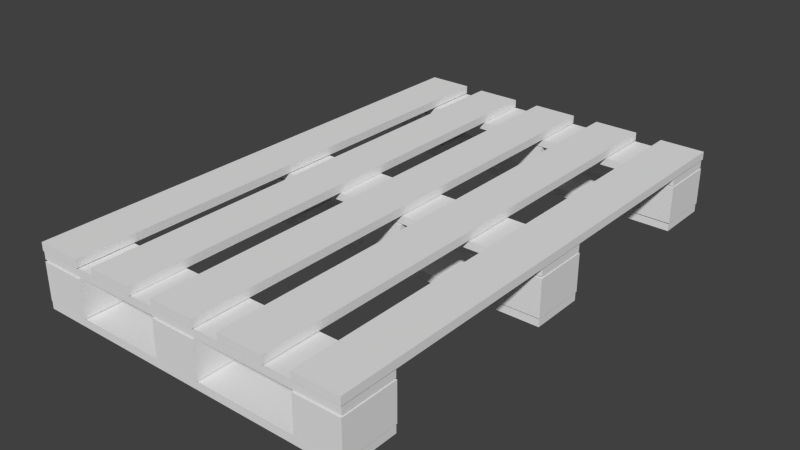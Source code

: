 # Source: Pallets_free3dmodels_.blend  (saved by Blender 2.73.0; exported with 4.5.12 LTS)
import bpy
from mathutils import Matrix  # noqa: F401  (used for matrix-valued properties, if any)

bpy.ops.wm.read_factory_settings(use_empty=True)
scene = bpy.context.scene
scene.name = 'Scene'

# ---- collections
col_collection_1 = bpy.data.collections.new('Collection 1'); scene.collection.children.link(col_collection_1)

# ---- materials (node trees are filled in below, after node groups)
mat_pallets_pallet_material = bpy.data.materials.new('pallets:pallet_material')
mat_pallets_pallet_material.alpha_threshold = 0.0
mat_pallets_pallet_material.use_transparent_shadow = False
mat_pallets_pallet_material.roughness = 0.5

# ---- material node trees

# ---- world
world_world = bpy.data.worlds.new('World'); scene.world = world_world
world_world.color = (0.05088, 0.05088, 0.05088)
world_world.use_sun_shadow = False
world_world.sun_shadow_jitter_overblur = 0.0
world_world.cycles.sampling_method = 'MANUAL'
world_world.cycles.sample_map_resolution = 256

# ---- meshes
me_pallets_pallet_object = bpy.data.meshes.new('pallets:pallet_object')
me_pallets_pallet_object.from_pydata([(-0.1615, 0.8575, -2.932), (-0.6736, 0.8575, -2.932), (-0.6736, 0.9485, -2.932), (-0.1615, 0.9485, -2.932), (-0.6736, 0.9485, 2.842), (-0.1615, 0.9485, 2.842), (-0.6736, 0.8575, 2.842), (-0.1615, 0.8575, 2.842), (2.999, 0.7558, -2.304), (2.999, 0.7558, -2.925), (2.999, 0.8469, -2.925), (2.999, 0.8469, -2.304), (-0.686, 0.8469, -2.925), (-0.686, 0.8469, -2.304), (-0.686, 0.7558, -2.925), (-0.686, 0.7558, -2.304), (-0.671, 0.3258, -2.291), (-0.1589, 0.3258, -2.291), (-0.1589, 0.7448, -2.291), (-0.671, 0.7448, -2.291), (-0.1589, 0.7448, -2.926), (-0.671, 0.7448, -2.926), (-0.1589, 0.3258, -2.926), (-0.671, 0.3258, -2.926), (0.8678, 0.8546, 2.842), (1.38, 0.8546, 2.842), (1.38, 0.9456, 2.842), (0.8678, 0.9456, 2.842), (1.38, 0.9456, -2.932), (0.8678, 0.9456, -2.932), (1.38, 0.8546, -2.932), (0.8678, 0.8546, -2.932), (0.05725, 0.8514, 2.842), (0.5694, 0.8514, 2.842), (0.5694, 0.9425, 2.842), (0.05725, 0.9425, 2.842), (0.5694, 0.9425, -2.932), (0.05725, 0.9425, -2.932), (0.5694, 0.8514, -2.932), (0.05725, 0.8514, -2.932), (0.8544, 0.3258, -2.291), (1.367, 0.3258, -2.291), (1.367, 0.7448, -2.291), (0.8544, 0.7448, -2.291), (1.367, 0.7448, -2.926), (0.8544, 0.7448, -2.926), (1.367, 0.3258, -2.926), (0.8544, 0.3258, -2.926), (2.496, 0.3258, -2.291), (3.008, 0.3258, -2.291), (3.008, 0.7448, -2.291), (2.496, 0.7448, -2.291), (3.008, 0.7448, -2.926), (2.496, 0.7448, -2.926), (3.008, 0.3258, -2.926), (2.496, 0.3258, -2.926), (-0.671, 0.3258, 2.838), (-0.1589, 0.3258, 2.838), (-0.1589, 0.7448, 2.838), (-0.671, 0.7448, 2.838), (-0.1589, 0.7448, 2.203), (-0.671, 0.7448, 2.203), (-0.1589, 0.3258, 2.203), (-0.671, 0.3258, 2.203), (2.999, 0.7558, 2.824), (2.999, 0.7558, 2.204), (2.999, 0.8469, 2.204), (2.999, 0.8469, 2.824), (-0.686, 0.8469, 2.204), (-0.686, 0.8469, 2.824), (-0.686, 0.7558, 2.204), (-0.686, 0.7558, 2.824), (0.8544, 0.3258, 2.838), (1.367, 0.3258, 2.838), (1.367, 0.7448, 2.838), (0.8544, 0.7448, 2.838), (1.367, 0.7448, 2.203), (0.8544, 0.7448, 2.203), (1.367, 0.3258, 2.203), (0.8544, 0.3258, 2.203), (2.496, 0.3258, 2.838), (3.008, 0.3258, 2.838), (3.008, 0.7448, 2.838), (2.496, 0.7448, 2.838), (3.008, 0.7448, 2.203), (2.496, 0.7448, 2.203), (3.008, 0.3258, 2.203), (2.496, 0.3258, 2.203), (-0.671, 0.3258, 0.1912), (-0.1589, 0.3258, 0.1912), (-0.1589, 0.7448, 0.1912), (-0.671, 0.7448, 0.1912), (-0.1589, 0.7448, -0.4439), (-0.671, 0.7448, -0.4439), (-0.1589, 0.3258, -0.4439), (-0.671, 0.3258, -0.4439), (2.999, 0.7558, 0.1777), (2.999, 0.7558, -0.4425), (2.999, 0.8469, -0.4425), (2.999, 0.8469, 0.1777), (-0.686, 0.8469, -0.4425), (-0.686, 0.8469, 0.1777), (-0.686, 0.7558, -0.4425), (-0.686, 0.7558, 0.1777), (0.8544, 0.3258, 0.1912), (1.367, 0.3258, 0.1912), (1.367, 0.7448, 0.1912), (0.8544, 0.7448, 0.1912), (1.367, 0.7448, -0.4439), (0.8544, 0.7448, -0.4439), (1.367, 0.3258, -0.4439), (0.8544, 0.3258, -0.4439), (2.496, 0.3258, 0.1912), (3.008, 0.3258, 0.1912), (3.008, 0.7448, 0.1912), (2.496, 0.7448, 0.1912), (3.008, 0.7448, -0.4439), (2.496, 0.7448, -0.4439), (3.008, 0.3258, -0.4439), (2.496, 0.3258, -0.4439), (2.999, 0.2273, -2.304), (2.999, 0.2273, -2.925), (2.999, 0.3184, -2.925), (2.999, 0.3184, -2.304), (-0.686, 0.3184, -2.925), (-0.686, 0.3184, -2.304), (-0.686, 0.2273, -2.925), (-0.686, 0.2273, -2.304), (2.999, 0.2273, 0.1777), (2.999, 0.2273, -0.4425), (2.999, 0.3184, -0.4425), (2.999, 0.3184, 0.1777), (-0.686, 0.3184, -0.4425), (-0.686, 0.3184, 0.1777), (-0.686, 0.2273, -0.4425), (-0.686, 0.2273, 0.1777), (2.999, 0.2273, 2.824), (2.999, 0.2273, 2.204), (2.999, 0.3184, 2.204), (2.999, 0.3184, 2.824), (-0.686, 0.3184, 2.204), (-0.686, 0.3184, 2.824), (-0.686, 0.2273, 2.204), (-0.686, 0.2273, 2.824), (1.682, 0.8575, 2.842), (2.194, 0.8575, 2.842), (2.194, 0.9485, 2.842), (1.682, 0.9485, 2.842), (2.194, 0.9485, -2.932), (1.682, 0.9485, -2.932), (2.194, 0.8575, -2.932), (1.682, 0.8575, -2.932), (3.011, 0.8514, -2.932), (2.499, 0.8514, -2.932), (2.499, 0.9425, -2.932), (3.011, 0.9425, -2.932), (2.499, 0.9425, 2.842), (3.011, 0.9425, 2.842), (2.499, 0.8514, 2.842), (3.011, 0.8514, 2.842)], [], [(0, 1, 2, 3), (3, 2, 4, 5), (5, 4, 6, 7), (1, 0, 7, 6), (1, 6, 4, 2), (7, 0, 3, 5), (8, 9, 10, 11), (11, 10, 12, 13), (13, 12, 14, 15), (15, 14, 9, 8), (9, 14, 12, 10), (15, 8, 11, 13), (16, 17, 18, 19), (19, 18, 20, 21), (21, 20, 22, 23), (23, 22, 17, 16), (17, 22, 20, 18), (23, 16, 19, 21), (24, 25, 26, 27), (27, 26, 28, 29), (29, 28, 30, 31), (31, 30, 25, 24), (25, 30, 28, 26), (31, 24, 27, 29), (32, 33, 34, 35), (35, 34, 36, 37), (37, 36, 38, 39), (39, 38, 33, 32), (33, 38, 36, 34), (39, 32, 35, 37), (40, 41, 42, 43), (43, 42, 44, 45), (45, 44, 46, 47), (47, 46, 41, 40), (41, 46, 44, 42), (47, 40, 43, 45), (48, 49, 50, 51), (51, 50, 52, 53), (53, 52, 54, 55), (55, 54, 49, 48), (49, 54, 52, 50), (55, 48, 51, 53), (56, 57, 58, 59), (59, 58, 60, 61), (61, 60, 62, 63), (63, 62, 57, 56), (57, 62, 60, 58), (63, 56, 59, 61), (64, 65, 66, 67), (67, 66, 68, 69), (69, 68, 70, 71), (71, 70, 65, 64), (65, 70, 68, 66), (71, 64, 67, 69), (72, 73, 74, 75), (75, 74, 76, 77), (77, 76, 78, 79), (79, 78, 73, 72), (73, 78, 76, 74), (79, 72, 75, 77), (80, 81, 82, 83), (83, 82, 84, 85), (85, 84, 86, 87), (87, 86, 81, 80), (81, 86, 84, 82), (87, 80, 83, 85), (88, 89, 90, 91), (91, 90, 92, 93), (93, 92, 94, 95), (95, 94, 89, 88), (89, 94, 92, 90), (95, 88, 91, 93), (96, 97, 98, 99), (99, 98, 100, 101), (101, 100, 102, 103), (103, 102, 97, 96), (97, 102, 100, 98), (103, 96, 99, 101), (104, 105, 106, 107), (107, 106, 108, 109), (109, 108, 110, 111), (111, 110, 105, 104), (105, 110, 108, 106), (111, 104, 107, 109), (112, 113, 114, 115), (115, 114, 116, 117), (117, 116, 118, 119), (119, 118, 113, 112), (113, 118, 116, 114), (119, 112, 115, 117), (120, 121, 122, 123), (123, 122, 124, 125), (125, 124, 126, 127), (127, 126, 121, 120), (121, 126, 124, 122), (127, 120, 123, 125), (128, 129, 130, 131), (131, 130, 132, 133), (133, 132, 134, 135), (135, 134, 129, 128), (129, 134, 132, 130), (135, 128, 131, 133), (136, 137, 138, 139), (139, 138, 140, 141), (141, 140, 142, 143), (143, 142, 137, 136), (137, 142, 140, 138), (143, 136, 139, 141), (144, 145, 146, 147), (147, 146, 148, 149), (149, 148, 150, 151), (151, 150, 145, 144), (145, 150, 148, 146), (151, 144, 147, 149), (152, 153, 154, 155), (155, 154, 156, 157), (157, 156, 158, 159), (159, 158, 153, 152), (153, 158, 156, 154), (159, 152, 155, 157)])
_uv = me_pallets_pallet_object.uv_layers.new(name='UVMap')
_uv.uv.foreach_set('vector', [0.1437, 0.005524, 0.2277, 0.005524, 0.2277, 0.02047, 0.1437, 0.02047, 0.1437, 0.02047, 0.2277, 0.02047, 0.2277, 0.9681, 0.1437, 0.9681, 0.1437, 0.9681, 0.2277, 0.9681, 0.2277, 0.9831, 0.1437, 0.9831, 0.6504, 0.9522, 0.5664, 0.9522, 0.5664, 0.004628, 0.6504, 0.004628, 0.2427, 0.02047, 0.2427, 0.9681, 0.2277, 0.9681, 0.2277, 0.02047, 0.1287, 0.9681, 0.1287, 0.02047, 0.1437, 0.02047, 0.1437, 0.9681, 0.6754, 0.6236, 0.7772, 0.6236, 0.7772, 0.6385, 0.6754, 0.6385, 0.8015, 0.003976, 0.9033, 0.003976, 0.9033, 0.6087, 0.8015, 0.6087, 0.6754, 0.003924, 0.7772, 0.003925, 0.7772, 0.01887, 0.6754, 0.01887, 0.6754, 0.01887, 0.7772, 0.01887, 0.7772, 0.6236, 0.6754, 0.6236, 0.7772, 0.6236, 0.7772, 0.01887, 0.7921, 0.01887, 0.7921, 0.6236, 0.6754, 0.01887, 0.6754, 0.6236, 0.6604, 0.6236, 0.6604, 0.01887, 0.912, 0.1937, 0.912, 0.1097, 0.9807, 0.1097, 0.9807, 0.1937, 0.912, 0.3942, 0.996, 0.3942, 0.996, 0.4985, 0.912, 0.4985, 0.9807, 0.2979, 0.9807, 0.382, 0.912, 0.382, 0.912, 0.2979, 0.912, 0.5097, 0.996, 0.5097, 0.996, 0.6139, 0.912, 0.6139, 0.912, 0.1097, 0.912, 0.005421, 0.9807, 0.005421, 0.9807, 0.1097, 0.912, 0.2979, 0.912, 0.1937, 0.9807, 0.1937, 0.9807, 0.2979, 0.01892, 0.005524, 0.103, 0.005524, 0.103, 0.02047, 0.01892, 0.02047, 0.01892, 0.02047, 0.103, 0.02047, 0.103, 0.9681, 0.01892, 0.9681, 0.01892, 0.9681, 0.103, 0.9681, 0.103, 0.9831, 0.01892, 0.9831, 0.3782, 0.004628, 0.4623, 0.004628, 0.4623, 0.9522, 0.3782, 0.9522, 0.1179, 0.02047, 0.1179, 0.9681, 0.103, 0.9681, 0.103, 0.02047, 0.003976, 0.9681, 0.00399, 0.02047, 0.01892, 0.02047, 0.01892, 0.9681, 0.2684, 0.005524, 0.3525, 0.005524, 0.3525, 0.02047, 0.2684, 0.02047, 0.2684, 0.02047, 0.3525, 0.02047, 0.3525, 0.9681, 0.2684, 0.9681, 0.2684, 0.9681, 0.3525, 0.9681, 0.3525, 0.9831, 0.2684, 0.9831, 0.4723, 0.004628, 0.5563, 0.004628, 0.5563, 0.9522, 0.4723, 0.9522, 0.3674, 0.02047, 0.3674, 0.9681, 0.3525, 0.9681, 0.3525, 0.02047, 0.2535, 0.9681, 0.2535, 0.02047, 0.2684, 0.02047, 0.2684, 0.9681, 0.912, 0.1937, 0.912, 0.1097, 0.9807, 0.1097, 0.9807, 0.1937, 0.912, 0.3942, 0.996, 0.3942, 0.996, 0.4985, 0.912, 0.4985, 0.9807, 0.2979, 0.9807, 0.382, 0.912, 0.382, 0.912, 0.2979, 0.912, 0.5097, 0.996, 0.5097, 0.996, 0.6139, 0.912, 0.6139, 0.912, 0.1097, 0.912, 0.005421, 0.9807, 0.005421, 0.9807, 0.1097, 0.912, 0.2979, 0.912, 0.1937, 0.9807, 0.1937, 0.9807, 0.2979, 0.912, 0.1937, 0.912, 0.1097, 0.9807, 0.1097, 0.9807, 0.1937, 0.912, 0.3942, 0.996, 0.3942, 0.996, 0.4985, 0.912, 0.4985, 0.9807, 0.2979, 0.9807, 0.382, 0.912, 0.382, 0.912, 0.2979, 0.912, 0.5097, 0.996, 0.5097, 0.996, 0.6139, 0.912, 0.6139, 0.912, 0.1097, 0.912, 0.005421, 0.9807, 0.005421, 0.9807, 0.1097, 0.912, 0.2979, 0.912, 0.1937, 0.9807, 0.1937, 0.9807, 0.2979, 0.912, 0.1937, 0.912, 0.1097, 0.9807, 0.1097, 0.9807, 0.1937, 0.912, 0.3942, 0.996, 0.3942, 0.996, 0.4985, 0.912, 0.4985, 0.9807, 0.2979, 0.9807, 0.382, 0.912, 0.382, 0.912, 0.2979, 0.912, 0.5097, 0.996, 0.5097, 0.996, 0.6139, 0.912, 0.6139, 0.912, 0.1097, 0.912, 0.005421, 0.9807, 0.005421, 0.9807, 0.1097, 0.912, 0.2979, 0.912, 0.1937, 0.9807, 0.1937, 0.9807, 0.2979, 0.6754, 0.6236, 0.7772, 0.6236, 0.7772, 0.6385, 0.6754, 0.6385, 0.8015, 0.003976, 0.9033, 0.003976, 0.9033, 0.6087, 0.8015, 0.6087, 0.6754, 0.003924, 0.7772, 0.003925, 0.7772, 0.01887, 0.6754, 0.01887, 0.6754, 0.01887, 0.7772, 0.01887, 0.7772, 0.6236, 0.6754, 0.6236, 0.7772, 0.6236, 0.7772, 0.01887, 0.7921, 0.01887, 0.7921, 0.6236, 0.6754, 0.01887, 0.6754, 0.6236, 0.6604, 0.6236, 0.6604, 0.01887, 0.912, 0.1937, 0.912, 0.1097, 0.9807, 0.1097, 0.9807, 0.1937, 0.912, 0.3942, 0.996, 0.3942, 0.996, 0.4985, 0.912, 0.4985, 0.9807, 0.2979, 0.9807, 0.382, 0.912, 0.382, 0.912, 0.2979, 0.912, 0.5097, 0.996, 0.5097, 0.996, 0.6139, 0.912, 0.6139, 0.912, 0.1097, 0.912, 0.005421, 0.9807, 0.005421, 0.9807, 0.1097, 0.912, 0.2979, 0.912, 0.1937, 0.9807, 0.1937, 0.9807, 0.2979, 0.912, 0.1937, 0.912, 0.1097, 0.9807, 0.1097, 0.9807, 0.1937, 0.912, 0.3942, 0.996, 0.3942, 0.996, 0.4985, 0.912, 0.4985, 0.9807, 0.2979, 0.9807, 0.382, 0.912, 0.382, 0.912, 0.2979, 0.912, 0.5097, 0.996, 0.5097, 0.996, 0.6139, 0.912, 0.6139, 0.912, 0.1097, 0.912, 0.005421, 0.9807, 0.005421, 0.9807, 0.1097, 0.912, 0.2979, 0.912, 0.1937, 0.9807, 0.1937, 0.9807, 0.2979, 0.912, 0.1937, 0.912, 0.1097, 0.9807, 0.1097, 0.9807, 0.1937, 0.912, 0.3942, 0.996, 0.3942, 0.996, 0.4985, 0.912, 0.4985, 0.9807, 0.2979, 0.9807, 0.382, 0.912, 0.382, 0.912, 0.2979, 0.912, 0.5097, 0.996, 0.5097, 0.996, 0.6139, 0.912, 0.6139, 0.912, 0.1097, 0.912, 0.005421, 0.9807, 0.005421, 0.9807, 0.1097, 0.912, 0.2979, 0.912, 0.1937, 0.9807, 0.1937, 0.9807, 0.2979, 0.6754, 0.6236, 0.7772, 0.6236, 0.7772, 0.6385, 0.6754, 0.6385, 0.8015, 0.003976, 0.9033, 0.003976, 0.9033, 0.6087, 0.8015, 0.6087, 0.6754, 0.003924, 0.7772, 0.003925, 0.7772, 0.01887, 0.6754, 0.01887, 0.6754, 0.01887, 0.7772, 0.01887, 0.7772, 0.6236, 0.6754, 0.6236, 0.7772, 0.6236, 0.7772, 0.01887, 0.7921, 0.01887, 0.7921, 0.6236, 0.6754, 0.01887, 0.6754, 0.6236, 0.6604, 0.6236, 0.6604, 0.01887, 0.912, 0.1937, 0.912, 0.1097, 0.9807, 0.1097, 0.9807, 0.1937, 0.912, 0.3942, 0.996, 0.3942, 0.996, 0.4985, 0.912, 0.4985, 0.9807, 0.2979, 0.9807, 0.382, 0.912, 0.382, 0.912, 0.2979, 0.912, 0.5097, 0.996, 0.5097, 0.996, 0.6139, 0.912, 0.6139, 0.912, 0.1097, 0.912, 0.005421, 0.9807, 0.005421, 0.9807, 0.1097, 0.912, 0.2979, 0.912, 0.1937, 0.9807, 0.1937, 0.9807, 0.2979, 0.912, 0.1937, 0.912, 0.1097, 0.9807, 0.1097, 0.9807, 0.1937, 0.912, 0.3942, 0.996, 0.3942, 0.996, 0.4985, 0.912, 0.4985, 0.9807, 0.2979, 0.9807, 0.382, 0.912, 0.382, 0.912, 0.2979, 0.912, 0.5097, 0.996, 0.5097, 0.996, 0.6139, 0.912, 0.6139, 0.912, 0.1097, 0.912, 0.005421, 0.9807, 0.005421, 0.9807, 0.1097, 0.912, 0.2979, 0.912, 0.1937, 0.9807, 0.1937, 0.9807, 0.2979, 0.6754, 0.6236, 0.7772, 0.6236, 0.7772, 0.6385, 0.6754, 0.6385, 0.8015, 0.003976, 0.9033, 0.003976, 0.9033, 0.6087, 0.8015, 0.6087, 0.6754, 0.003924, 0.7772, 0.003925, 0.7772, 0.01887, 0.6754, 0.01887, 0.6754, 0.01887, 0.7772, 0.01887, 0.7772, 0.6236, 0.6754, 0.6236, 0.7772, 0.6236, 0.7772, 0.01887, 0.7921, 0.01887, 0.7921, 0.6236, 0.6754, 0.01887, 0.6754, 0.6236, 0.6604, 0.6236, 0.6604, 0.01887, 0.6754, 0.6236, 0.7772, 0.6236, 0.7772, 0.6385, 0.6754, 0.6385, 0.8015, 0.003976, 0.9033, 0.003976, 0.9033, 0.6087, 0.8015, 0.6087, 0.6754, 0.003924, 0.7772, 0.003925, 0.7772, 0.01887, 0.6754, 0.01887, 0.6754, 0.01887, 0.7772, 0.01887, 0.7772, 0.6236, 0.6754, 0.6236, 0.7772, 0.6236, 0.7772, 0.01887, 0.7921, 0.01887, 0.7921, 0.6236, 0.6754, 0.01887, 0.6754, 0.6236, 0.6604, 0.6236, 0.6604, 0.01887, 0.6754, 0.6236, 0.7772, 0.6236, 0.7772, 0.6385, 0.6754, 0.6385, 0.8015, 0.003976, 0.9033, 0.003976, 0.9033, 0.6087, 0.8015, 0.6087, 0.6754, 0.003924, 0.7772, 0.003925, 0.7772, 0.01887, 0.6754, 0.01887, 0.6754, 0.01887, 0.7772, 0.01887, 0.7772, 0.6236, 0.6754, 0.6236, 0.7772, 0.6236, 0.7772, 0.01887, 0.7921, 0.01887, 0.7921, 0.6236, 0.6754, 0.01887, 0.6754, 0.6236, 0.6604, 0.6236, 0.6604, 0.01887, 0.1437, 0.005524, 0.2277, 0.005524, 0.2277, 0.02047, 0.1437, 0.02047, 0.1437, 0.02047, 0.2277, 0.02047, 0.2277, 0.9681, 0.1437, 0.9681, 0.1437, 0.9681, 0.2277, 0.9681, 0.2277, 0.9831, 0.1437, 0.9831, 0.5664, 0.004628, 0.6504, 0.004628, 0.6504, 0.9522, 0.5664, 0.9522, 0.2427, 0.02047, 0.2427, 0.9681, 0.2277, 0.9681, 0.2277, 0.02047, 0.1287, 0.9681, 0.1287, 0.02047, 0.1437, 0.02047, 0.1437, 0.9681, 0.2684, 0.005524, 0.3525, 0.005524, 0.3525, 0.02047, 0.2684, 0.02047, 0.2684, 0.02047, 0.3525, 0.02047, 0.3525, 0.9681, 0.2684, 0.9681, 0.2684, 0.9681, 0.3525, 0.9681, 0.3525, 0.9831, 0.2684, 0.9831, 0.4723, 0.004628, 0.5563, 0.004628, 0.5563, 0.9522, 0.4723, 0.9522, 0.3674, 0.02047, 0.3674, 0.9681, 0.3525, 0.9681, 0.3525, 0.02047, 0.2535, 0.9681, 0.2535, 0.02047, 0.2684, 0.02047, 0.2684, 0.9681])
me_pallets_pallet_object.materials.append(mat_pallets_pallet_material)
me_pallets_pallet_object.use_remesh_preserve_volume = False
me_pallets_pallet_object.use_remesh_preserve_attributes = False
me_pallets_pallet_object.use_mirror_vertex_groups = False
me_pallets_pallet_object.update()

# ---- objects
ob_pallets_pallet_object = bpy.data.objects.new('pallets:pallet_object', me_pallets_pallet_object)

# ---- transforms, parenting, visibility, modifiers, constraints
ob_pallets_pallet_object.location = (0.0, 0.0, 0.0)
ob_pallets_pallet_object.rotation_euler = (1.571, -0.0, 0.0)
ob_pallets_pallet_object.lineart.crease_threshold = 0.0

# ---- collection membership
col_collection_1.objects.link(ob_pallets_pallet_object)

# ---- scene / render settings (as saved in the file)
scene.frame_start = 1; scene.frame_end = 250; scene.frame_set(1)
scene.render.engine = 'BLENDER_EEVEE_NEXT'
scene.render.resolution_percentage = 50
scene.render.dither_intensity = 0.0
scene.cycles.use_denoising = False
scene.cycles.samples = 10
scene.cycles.sampling_pattern = 'TABULATED_SOBOL'
scene.cycles.light_sampling_threshold = 0.0
scene.cycles.use_adaptive_sampling = False
scene.cycles.use_light_tree = False
scene.cycles.blur_glossy = 0.0
scene.cycles.pixel_filter_type = 'GAUSSIAN'
scene.cycles.sample_clamp_indirect = 0.0
scene.view_settings.view_transform = 'Standard'
bpy.context.view_layer.update()

# ---- added for rendering (the .blend has no active camera and no usable light): camera, sun
cam_auto = bpy.data.cameras.new('AutoCamera')
cam_auto.lens = 50.0
cam_auto.sensor_width = 36.0
cam_auto.clip_end = 1000.0
ob_auto_camera = bpy.data.objects.new('AutoCamera', cam_auto)
scene.collection.objects.link(ob_auto_camera)
ob_auto_camera.location = (7.54122, -7.60974, 5.6908)
ob_auto_camera.rotation_euler = (1.09748, -7.21219e-08, 0.694738)
scene.camera = ob_auto_camera
light_auto_sun = bpy.data.lights.new('AutoSun', 'SUN')
light_auto_sun.energy = 3.0
light_auto_sun.angle = 0.0523599
ob_auto_sun = bpy.data.objects.new('AutoSun', light_auto_sun)
scene.collection.objects.link(ob_auto_sun)
ob_auto_sun.rotation_euler = (0.872665, 0.174533, 0.523599)
bpy.context.view_layer.update()
